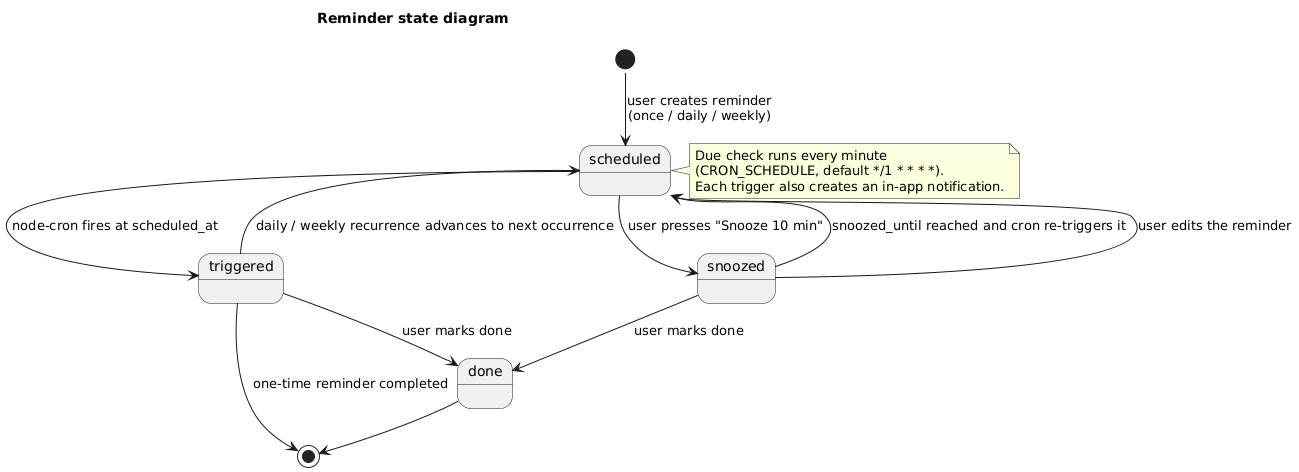

The diagram above was rendered by PlantUML. Its source (embedded in the PNG):
@startuml healthguard-state-reminder
!pragma layout smetana
title Reminder state diagram
[*] --> scheduled : user creates reminder\n(once / daily / weekly)
scheduled --> triggered : node-cron fires at scheduled_at
scheduled --> snoozed : user presses "Snooze 10 min"
triggered --> done : user marks done
triggered --> scheduled : daily / weekly recurrence advances to next occurrence
snoozed --> scheduled : snoozed_until reached and cron re-triggers it
snoozed --> done : user marks done
snoozed --> scheduled : user edits the reminder
done --> [*]
triggered --> [*] : one-time reminder completed

note right of scheduled
  Due check runs every minute
  (CRON_SCHEDULE, default */1 * * * *).
  Each trigger also creates an in-app notification.
end note
@enduml